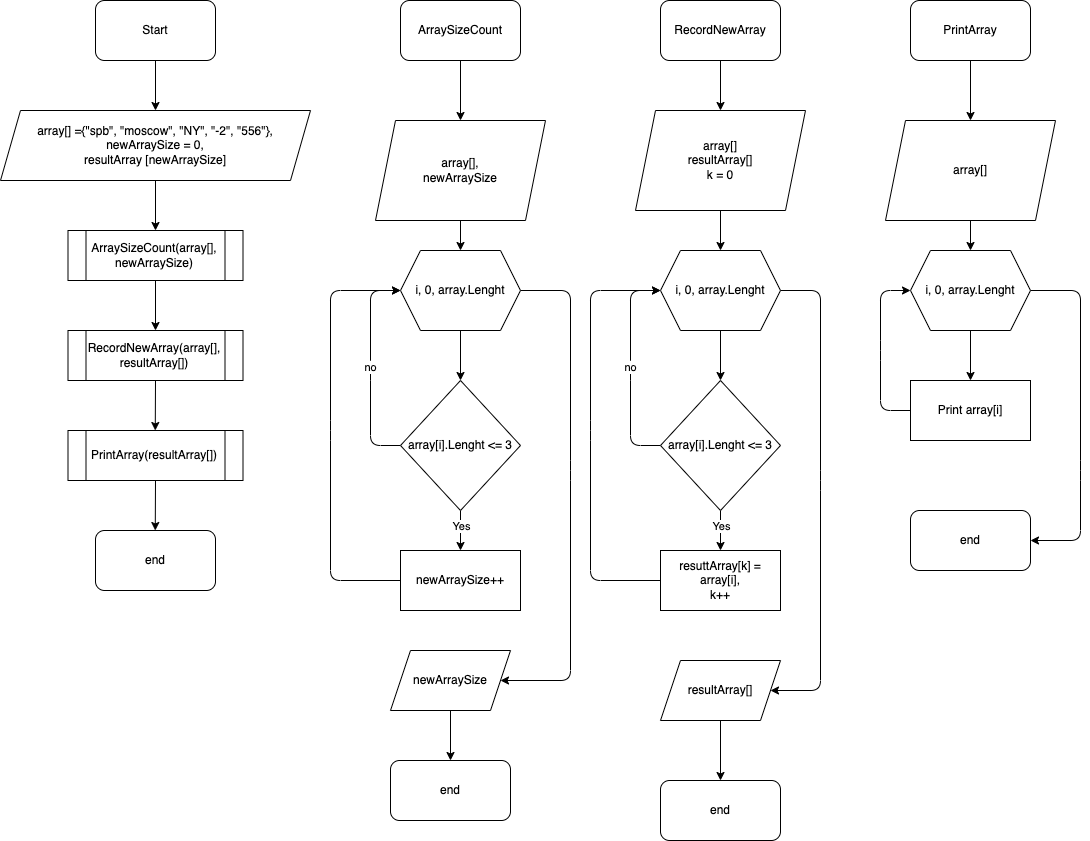

The diagram above was exported from draw.io. Its source (the exported page's mxGraphModel, read from the mxfile embedded in the PNG):
<mxGraphModel dx="1243" dy="462" grid="1" gridSize="10" guides="1" tooltips="1" connect="1" arrows="1" fold="1" page="1" pageScale="1" pageWidth="850" pageHeight="1100" math="0" shadow="0">
  <root>
    <mxCell id="0" />
    <mxCell id="1" parent="0" />
    <mxCell id="5" style="edgeStyle=none;html=1;exitX=0.5;exitY=1;exitDx=0;exitDy=0;entryX=0.5;entryY=0;entryDx=0;entryDy=0;" parent="1" source="2" target="3" edge="1">
      <mxGeometry relative="1" as="geometry" />
    </mxCell>
    <mxCell id="2" value="Start" style="rounded=1;whiteSpace=wrap;html=1;" parent="1" vertex="1">
      <mxGeometry x="95" width="120" height="60" as="geometry" />
    </mxCell>
    <mxCell id="6" style="edgeStyle=none;html=1;exitX=0.5;exitY=1;exitDx=0;exitDy=0;entryX=0.5;entryY=0;entryDx=0;entryDy=0;" parent="1" source="3" target="4" edge="1">
      <mxGeometry relative="1" as="geometry" />
    </mxCell>
    <mxCell id="3" value="array[] ={&quot;spb&quot;, &quot;moscow&quot;, &quot;NY&quot;, &quot;-2&quot;, &quot;556&quot;},&lt;br&gt;newArraySize = 0,&lt;br&gt;resultArray [newArraySize]" style="shape=parallelogram;perimeter=parallelogramPerimeter;whiteSpace=wrap;html=1;fixedSize=1;" parent="1" vertex="1">
      <mxGeometry y="110" width="310" height="70" as="geometry" />
    </mxCell>
    <mxCell id="40" style="edgeStyle=none;html=1;exitX=0.5;exitY=1;exitDx=0;exitDy=0;entryX=0.5;entryY=0;entryDx=0;entryDy=0;" edge="1" parent="1" source="4" target="39">
      <mxGeometry relative="1" as="geometry" />
    </mxCell>
    <mxCell id="4" value="ArraySizeCount(array[], newArraySize)&lt;br&gt;" style="shape=process;whiteSpace=wrap;html=1;backgroundOutline=1;" parent="1" vertex="1">
      <mxGeometry x="67.5" y="230" width="175" height="50" as="geometry" />
    </mxCell>
    <mxCell id="8" style="edgeStyle=none;html=1;exitX=0.5;exitY=1;exitDx=0;exitDy=0;" parent="1" source="7" edge="1">
      <mxGeometry relative="1" as="geometry">
        <mxPoint x="460" y="120" as="targetPoint" />
      </mxGeometry>
    </mxCell>
    <mxCell id="7" value="ArraySizeCount" style="rounded=1;whiteSpace=wrap;html=1;" parent="1" vertex="1">
      <mxGeometry x="400" width="120" height="60" as="geometry" />
    </mxCell>
    <mxCell id="10" style="edgeStyle=none;html=1;exitX=0.5;exitY=1;exitDx=0;exitDy=0;" edge="1" parent="1" source="9">
      <mxGeometry relative="1" as="geometry">
        <mxPoint x="460" y="380" as="targetPoint" />
      </mxGeometry>
    </mxCell>
    <mxCell id="18" style="edgeStyle=none;html=1;exitX=1;exitY=0.5;exitDx=0;exitDy=0;entryX=1;entryY=0.5;entryDx=0;entryDy=0;" edge="1" parent="1" source="9" target="19">
      <mxGeometry relative="1" as="geometry">
        <mxPoint x="450" y="648" as="targetPoint" />
        <Array as="points">
          <mxPoint x="570" y="290" />
          <mxPoint x="570" y="470" />
          <mxPoint x="570" y="680" />
        </Array>
      </mxGeometry>
    </mxCell>
    <mxCell id="9" value="i, 0, array.Lenght" style="shape=hexagon;perimeter=hexagonPerimeter2;whiteSpace=wrap;html=1;fixedSize=1;" vertex="1" parent="1">
      <mxGeometry x="400" y="250" width="120" height="80" as="geometry" />
    </mxCell>
    <mxCell id="13" style="edgeStyle=none;html=1;exitX=0.5;exitY=1;exitDx=0;exitDy=0;entryX=0.5;entryY=0;entryDx=0;entryDy=0;" edge="1" parent="1" source="11" target="12">
      <mxGeometry relative="1" as="geometry" />
    </mxCell>
    <mxCell id="21" value="Yes" style="edgeLabel;html=1;align=center;verticalAlign=middle;resizable=0;points=[];" vertex="1" connectable="0" parent="13">
      <mxGeometry x="-0.2527" relative="1" as="geometry">
        <mxPoint as="offset" />
      </mxGeometry>
    </mxCell>
    <mxCell id="22" value="no" style="edgeStyle=none;html=1;exitX=0;exitY=0.5;exitDx=0;exitDy=0;entryX=0;entryY=0.5;entryDx=0;entryDy=0;" edge="1" parent="1" source="11" target="9">
      <mxGeometry relative="1" as="geometry">
        <Array as="points">
          <mxPoint x="370" y="445" />
          <mxPoint x="370" y="370" />
          <mxPoint x="370" y="290" />
        </Array>
      </mxGeometry>
    </mxCell>
    <mxCell id="11" value="array[i].Lenght &amp;lt;= 3" style="rhombus;whiteSpace=wrap;html=1;" vertex="1" parent="1">
      <mxGeometry x="400" y="380" width="120" height="130" as="geometry" />
    </mxCell>
    <mxCell id="23" style="edgeStyle=none;html=1;exitX=0;exitY=0.5;exitDx=0;exitDy=0;" edge="1" parent="1" source="12">
      <mxGeometry relative="1" as="geometry">
        <mxPoint x="400" y="290" as="targetPoint" />
        <Array as="points">
          <mxPoint x="330" y="580" />
          <mxPoint x="330" y="430" />
          <mxPoint x="330" y="290" />
        </Array>
      </mxGeometry>
    </mxCell>
    <mxCell id="12" value="newArraySize++" style="rounded=0;whiteSpace=wrap;html=1;" vertex="1" parent="1">
      <mxGeometry x="400" y="550" width="120" height="60" as="geometry" />
    </mxCell>
    <mxCell id="81" style="edgeStyle=none;html=1;exitX=0.5;exitY=1;exitDx=0;exitDy=0;entryX=0.5;entryY=0;entryDx=0;entryDy=0;" edge="1" parent="1" source="19" target="80">
      <mxGeometry relative="1" as="geometry" />
    </mxCell>
    <mxCell id="19" value="newArraySize" style="shape=parallelogram;perimeter=parallelogramPerimeter;whiteSpace=wrap;html=1;fixedSize=1;" vertex="1" parent="1">
      <mxGeometry x="390" y="650" width="120" height="60" as="geometry" />
    </mxCell>
    <mxCell id="25" style="edgeStyle=none;html=1;exitX=0.5;exitY=1;exitDx=0;exitDy=0;entryX=0.5;entryY=0;entryDx=0;entryDy=0;" edge="1" parent="1" source="26" target="37">
      <mxGeometry relative="1" as="geometry">
        <mxPoint x="720" y="80" as="targetPoint" />
      </mxGeometry>
    </mxCell>
    <mxCell id="26" value="RecordNewArray" style="rounded=1;whiteSpace=wrap;html=1;" vertex="1" parent="1">
      <mxGeometry x="660" width="120" height="60" as="geometry" />
    </mxCell>
    <mxCell id="27" style="edgeStyle=none;html=1;exitX=0.5;exitY=1;exitDx=0;exitDy=0;" edge="1" parent="1" source="29">
      <mxGeometry relative="1" as="geometry">
        <mxPoint x="720" y="380" as="targetPoint" />
      </mxGeometry>
    </mxCell>
    <mxCell id="62" style="edgeStyle=none;html=1;exitX=1;exitY=0.5;exitDx=0;exitDy=0;entryX=1;entryY=0.5;entryDx=0;entryDy=0;" edge="1" parent="1" source="29" target="77">
      <mxGeometry relative="1" as="geometry">
        <mxPoint x="720" y="660" as="targetPoint" />
        <Array as="points">
          <mxPoint x="820" y="290" />
          <mxPoint x="820" y="480" />
          <mxPoint x="820" y="690" />
        </Array>
      </mxGeometry>
    </mxCell>
    <mxCell id="29" value="i, 0, array.Lenght" style="shape=hexagon;perimeter=hexagonPerimeter2;whiteSpace=wrap;html=1;fixedSize=1;" vertex="1" parent="1">
      <mxGeometry x="660" y="250" width="120" height="80" as="geometry" />
    </mxCell>
    <mxCell id="30" style="edgeStyle=none;html=1;exitX=0.5;exitY=1;exitDx=0;exitDy=0;entryX=0.5;entryY=0;entryDx=0;entryDy=0;" edge="1" parent="1" source="33" target="35">
      <mxGeometry relative="1" as="geometry" />
    </mxCell>
    <mxCell id="31" value="Yes" style="edgeLabel;html=1;align=center;verticalAlign=middle;resizable=0;points=[];" vertex="1" connectable="0" parent="30">
      <mxGeometry x="-0.2527" relative="1" as="geometry">
        <mxPoint as="offset" />
      </mxGeometry>
    </mxCell>
    <mxCell id="32" value="no" style="edgeStyle=none;html=1;exitX=0;exitY=0.5;exitDx=0;exitDy=0;entryX=0;entryY=0.5;entryDx=0;entryDy=0;" edge="1" parent="1" source="33" target="29">
      <mxGeometry relative="1" as="geometry">
        <Array as="points">
          <mxPoint x="630" y="445" />
          <mxPoint x="630" y="370" />
          <mxPoint x="630" y="290" />
        </Array>
      </mxGeometry>
    </mxCell>
    <mxCell id="33" value="array[i].Lenght &amp;lt;= 3" style="rhombus;whiteSpace=wrap;html=1;" vertex="1" parent="1">
      <mxGeometry x="660" y="380" width="120" height="130" as="geometry" />
    </mxCell>
    <mxCell id="34" style="edgeStyle=none;html=1;exitX=0;exitY=0.5;exitDx=0;exitDy=0;" edge="1" parent="1" source="35">
      <mxGeometry relative="1" as="geometry">
        <mxPoint x="660" y="290" as="targetPoint" />
        <Array as="points">
          <mxPoint x="590" y="580" />
          <mxPoint x="590" y="430" />
          <mxPoint x="590" y="290" />
        </Array>
      </mxGeometry>
    </mxCell>
    <mxCell id="35" value="resuttArray[k] = array[i],&lt;br&gt;k++" style="rounded=0;whiteSpace=wrap;html=1;" vertex="1" parent="1">
      <mxGeometry x="660" y="550" width="120" height="60" as="geometry" />
    </mxCell>
    <mxCell id="38" style="edgeStyle=none;html=1;exitX=0.5;exitY=1;exitDx=0;exitDy=0;entryX=0.5;entryY=0;entryDx=0;entryDy=0;" edge="1" parent="1" source="37" target="29">
      <mxGeometry relative="1" as="geometry" />
    </mxCell>
    <mxCell id="37" value="array[]&lt;br&gt;resultArray[]&lt;br&gt;k = 0" style="shape=parallelogram;perimeter=parallelogramPerimeter;whiteSpace=wrap;html=1;fixedSize=1;" vertex="1" parent="1">
      <mxGeometry x="635" y="110" width="170" height="100" as="geometry" />
    </mxCell>
    <mxCell id="83" style="edgeStyle=none;html=1;exitX=0.5;exitY=1;exitDx=0;exitDy=0;" edge="1" parent="1" source="39">
      <mxGeometry relative="1" as="geometry">
        <mxPoint x="154.7619047619047" y="430" as="targetPoint" />
      </mxGeometry>
    </mxCell>
    <mxCell id="39" value="RecordNewArray(array[], resultArray[])" style="shape=process;whiteSpace=wrap;html=1;backgroundOutline=1;" vertex="1" parent="1">
      <mxGeometry x="67.5" y="330" width="175" height="50" as="geometry" />
    </mxCell>
    <mxCell id="44" style="edgeStyle=none;html=1;exitX=0.5;exitY=1;exitDx=0;exitDy=0;entryX=0.5;entryY=0;entryDx=0;entryDy=0;" edge="1" parent="1" source="43" target="9">
      <mxGeometry relative="1" as="geometry" />
    </mxCell>
    <mxCell id="43" value="array[],&lt;br&gt;newArraySize" style="shape=parallelogram;perimeter=parallelogramPerimeter;whiteSpace=wrap;html=1;fixedSize=1;" vertex="1" parent="1">
      <mxGeometry x="375" y="120" width="170" height="100" as="geometry" />
    </mxCell>
    <mxCell id="47" style="edgeStyle=none;html=1;exitX=0.5;exitY=1;exitDx=0;exitDy=0;" edge="1" parent="1" source="48">
      <mxGeometry relative="1" as="geometry">
        <mxPoint x="970" y="120" as="targetPoint" />
      </mxGeometry>
    </mxCell>
    <mxCell id="48" value="PrintArray" style="rounded=1;whiteSpace=wrap;html=1;" vertex="1" parent="1">
      <mxGeometry x="910" width="120" height="60" as="geometry" />
    </mxCell>
    <mxCell id="49" style="edgeStyle=none;html=1;exitX=0.5;exitY=1;exitDx=0;exitDy=0;" edge="1" parent="1" source="51">
      <mxGeometry relative="1" as="geometry">
        <mxPoint x="970" y="380" as="targetPoint" />
      </mxGeometry>
    </mxCell>
    <mxCell id="50" style="edgeStyle=none;html=1;exitX=1;exitY=0.5;exitDx=0;exitDy=0;entryX=1;entryY=0.5;entryDx=0;entryDy=0;" edge="1" parent="1" source="51" target="78">
      <mxGeometry relative="1" as="geometry">
        <mxPoint x="1010" y="540" as="targetPoint" />
        <Array as="points">
          <mxPoint x="1080" y="290" />
          <mxPoint x="1080" y="470" />
          <mxPoint x="1080" y="540" />
        </Array>
      </mxGeometry>
    </mxCell>
    <mxCell id="51" value="i, 0, array.Lenght" style="shape=hexagon;perimeter=hexagonPerimeter2;whiteSpace=wrap;html=1;fixedSize=1;" vertex="1" parent="1">
      <mxGeometry x="910" y="250" width="120" height="80" as="geometry" />
    </mxCell>
    <mxCell id="61" style="edgeStyle=none;html=1;exitX=0;exitY=0.5;exitDx=0;exitDy=0;entryX=0;entryY=0.5;entryDx=0;entryDy=0;" edge="1" parent="1" source="57" target="51">
      <mxGeometry relative="1" as="geometry">
        <Array as="points">
          <mxPoint x="880" y="410" />
          <mxPoint x="880" y="350" />
          <mxPoint x="880" y="290" />
        </Array>
      </mxGeometry>
    </mxCell>
    <mxCell id="57" value="Print array[i]" style="rounded=0;whiteSpace=wrap;html=1;" vertex="1" parent="1">
      <mxGeometry x="910" y="380" width="120" height="60" as="geometry" />
    </mxCell>
    <mxCell id="59" style="edgeStyle=none;html=1;exitX=0.5;exitY=1;exitDx=0;exitDy=0;entryX=0.5;entryY=0;entryDx=0;entryDy=0;" edge="1" parent="1" source="60" target="51">
      <mxGeometry relative="1" as="geometry" />
    </mxCell>
    <mxCell id="60" value="array[]" style="shape=parallelogram;perimeter=parallelogramPerimeter;whiteSpace=wrap;html=1;fixedSize=1;" vertex="1" parent="1">
      <mxGeometry x="885" y="120" width="170" height="100" as="geometry" />
    </mxCell>
    <mxCell id="82" style="edgeStyle=none;html=1;exitX=0.5;exitY=1;exitDx=0;exitDy=0;entryX=0.5;entryY=0;entryDx=0;entryDy=0;" edge="1" parent="1" source="77" target="79">
      <mxGeometry relative="1" as="geometry" />
    </mxCell>
    <mxCell id="77" value="resultArray[]" style="shape=parallelogram;perimeter=parallelogramPerimeter;whiteSpace=wrap;html=1;fixedSize=1;" vertex="1" parent="1">
      <mxGeometry x="660" y="660" width="120" height="60" as="geometry" />
    </mxCell>
    <mxCell id="78" value="end" style="rounded=1;whiteSpace=wrap;html=1;" vertex="1" parent="1">
      <mxGeometry x="910" y="510" width="120" height="60" as="geometry" />
    </mxCell>
    <mxCell id="79" value="end" style="rounded=1;whiteSpace=wrap;html=1;" vertex="1" parent="1">
      <mxGeometry x="660" y="780" width="120" height="60" as="geometry" />
    </mxCell>
    <mxCell id="80" value="end" style="rounded=1;whiteSpace=wrap;html=1;" vertex="1" parent="1">
      <mxGeometry x="390" y="760" width="120" height="60" as="geometry" />
    </mxCell>
    <mxCell id="85" style="edgeStyle=none;html=1;exitX=0.5;exitY=1;exitDx=0;exitDy=0;" edge="1" parent="1" source="84">
      <mxGeometry relative="1" as="geometry">
        <mxPoint x="154.7619047619047" y="530.0000000000001" as="targetPoint" />
      </mxGeometry>
    </mxCell>
    <mxCell id="84" value="PrintArray(resultArray[])" style="shape=process;whiteSpace=wrap;html=1;backgroundOutline=1;" vertex="1" parent="1">
      <mxGeometry x="67.5" y="430" width="175" height="50" as="geometry" />
    </mxCell>
    <mxCell id="86" value="end" style="rounded=1;whiteSpace=wrap;html=1;" vertex="1" parent="1">
      <mxGeometry x="95" y="530" width="120" height="60" as="geometry" />
    </mxCell>
  </root>
</mxGraphModel>